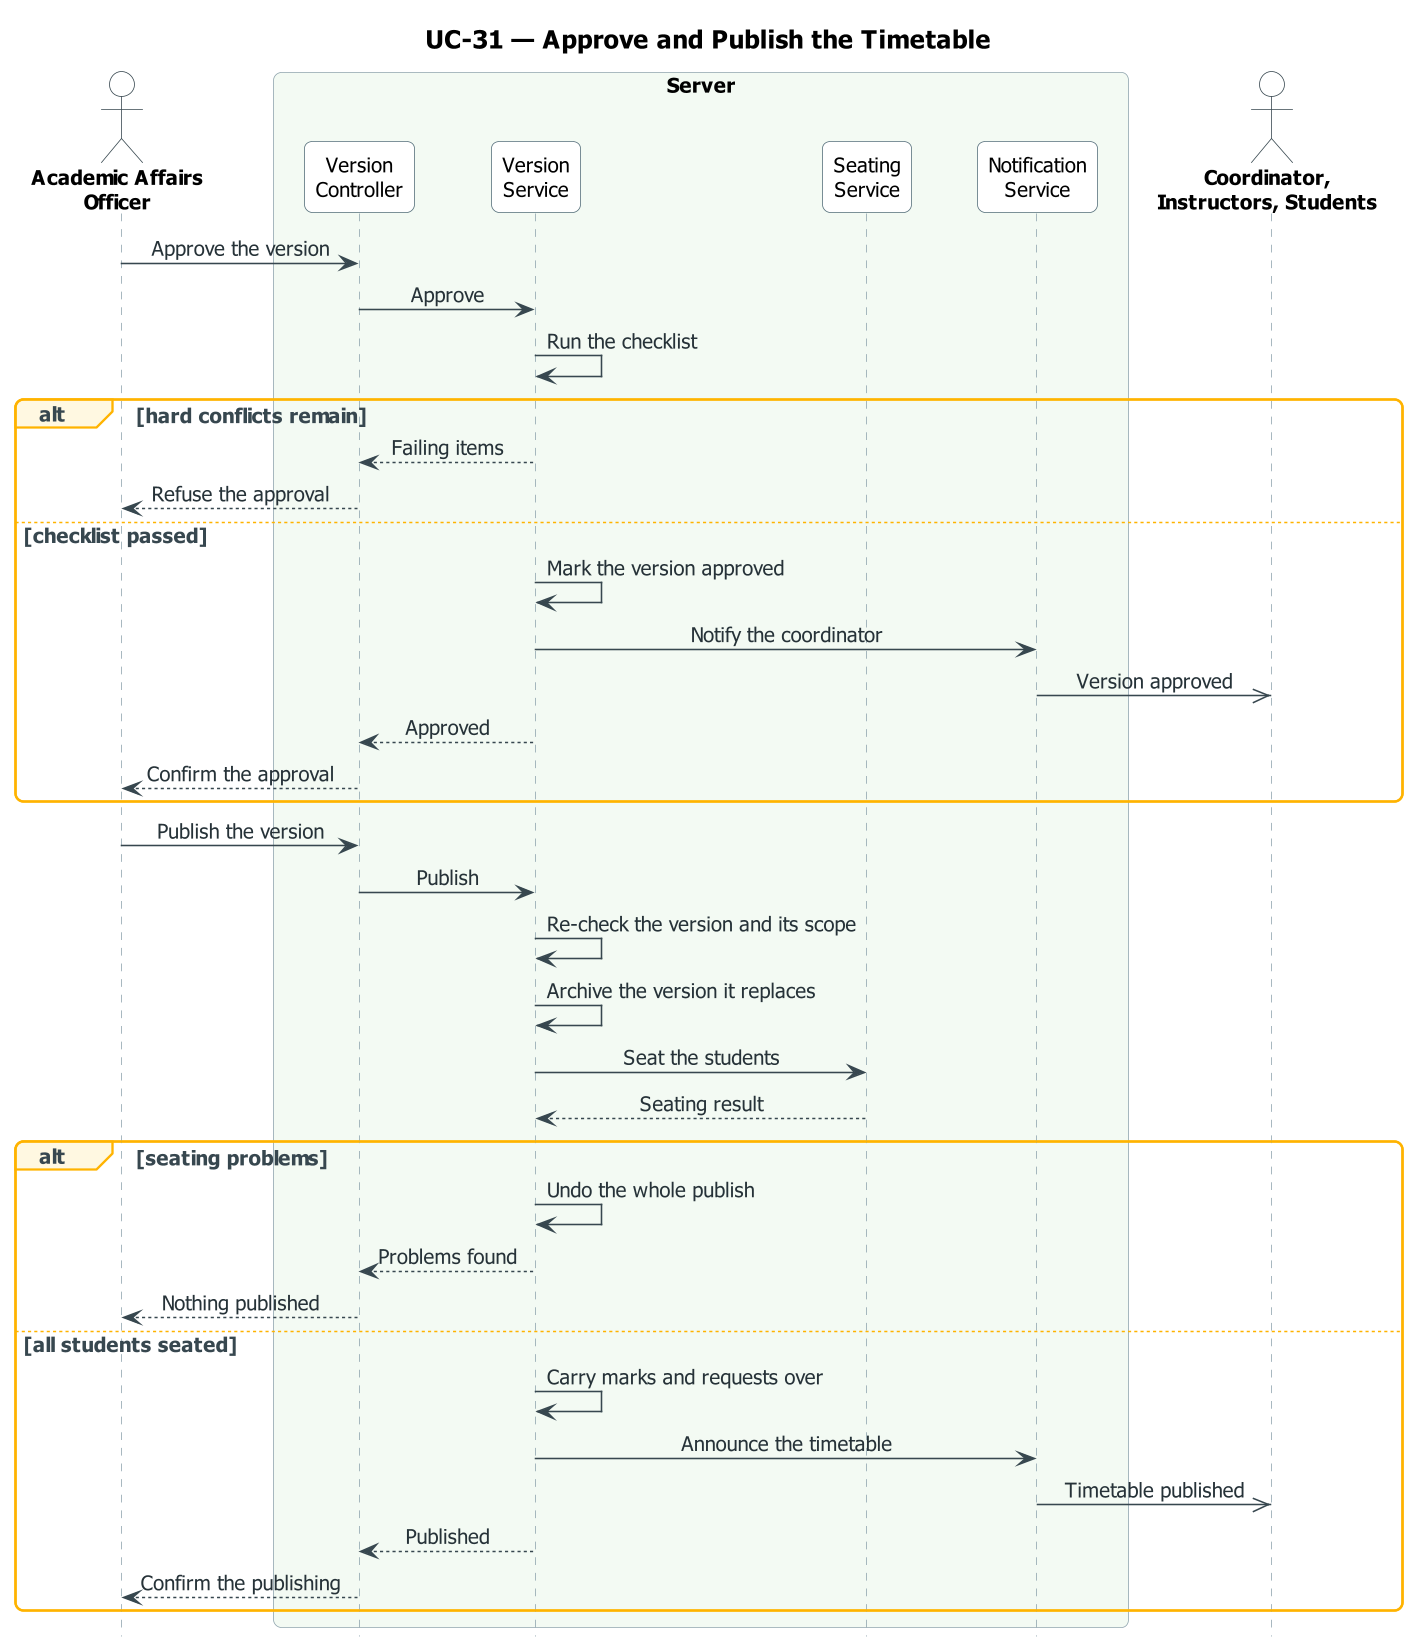

The diagram above was rendered by PlantUML. Its source (embedded in the PNG):
@startuml UC-31_approve_publish_schedule
skinparam dpi 150
' ===== النمط الموحّد (مثل مخططات النشاط) =====
skinparam defaultFontName Tahoma
skinparam defaultFontSize 13
skinparam shadowing false
skinparam roundcorner 10
skinparam ArrowColor #37474F
skinparam ArrowFontColor #263238
skinparam TitleFontSize 16
skinparam TitleFontStyle bold
skinparam ParticipantBackgroundColor #FFFFFF
skinparam ParticipantBorderColor #546E7A
skinparam ParticipantFontSize 13
skinparam ActorBackgroundColor #FFFFFF
skinparam ActorBorderColor #37474F
skinparam ActorFontSize 13
skinparam ActorFontStyle bold
skinparam SequenceLifeLineBorderColor #90A4AE
skinparam SequenceBoxBorderColor #90A4AE
skinparam SequenceBoxFontSize 14
skinparam SequenceBoxFontStyle bold
skinparam SequenceGroupBorderColor #FFB300
skinparam SequenceGroupBackgroundColor #FFF8E1
skinparam SequenceGroupFontColor #37474F
skinparam SequenceGroupHeaderFontColor #37474F
skinparam sequenceMessageAlign center
skinparam ParticipantPadding 16
skinparam BoxPadding 12
hide footbox
' ===== المخطط =====
title UC-31 — Approve and Publish the Timetable

actor "Academic Affairs\nOfficer" as U
box "Server" #F3FAF3
  participant "Version\nController" as VC
  participant "Version\nService" as VS
  participant "Seating\nService" as SS
  participant "Notification\nService" as NS
end box
actor "Coordinator,\nInstructors, Students" as R

U -> VC : Approve the version
VC -> VS : Approve
VS -> VS : Run the checklist
alt hard conflicts remain
  VS --> VC : Failing items
  VC --> U : Refuse the approval
else checklist passed
  VS -> VS : Mark the version approved
  VS -> NS : Notify the coordinator
  NS ->> R : Version approved
  VS --> VC : Approved
  VC --> U : Confirm the approval
end
U -> VC : Publish the version
VC -> VS : Publish
VS -> VS : Re-check the version and its scope
VS -> VS : Archive the version it replaces
VS -> SS : Seat the students
SS --> VS : Seating result
alt seating problems
  VS -> VS : Undo the whole publish
  VS --> VC : Problems found
  VC --> U : Nothing published
else all students seated
  VS -> VS : Carry marks and requests over
  VS -> NS : Announce the timetable
  NS ->> R : Timetable published
  VS --> VC : Published
  VC --> U : Confirm the publishing
end
@enduml